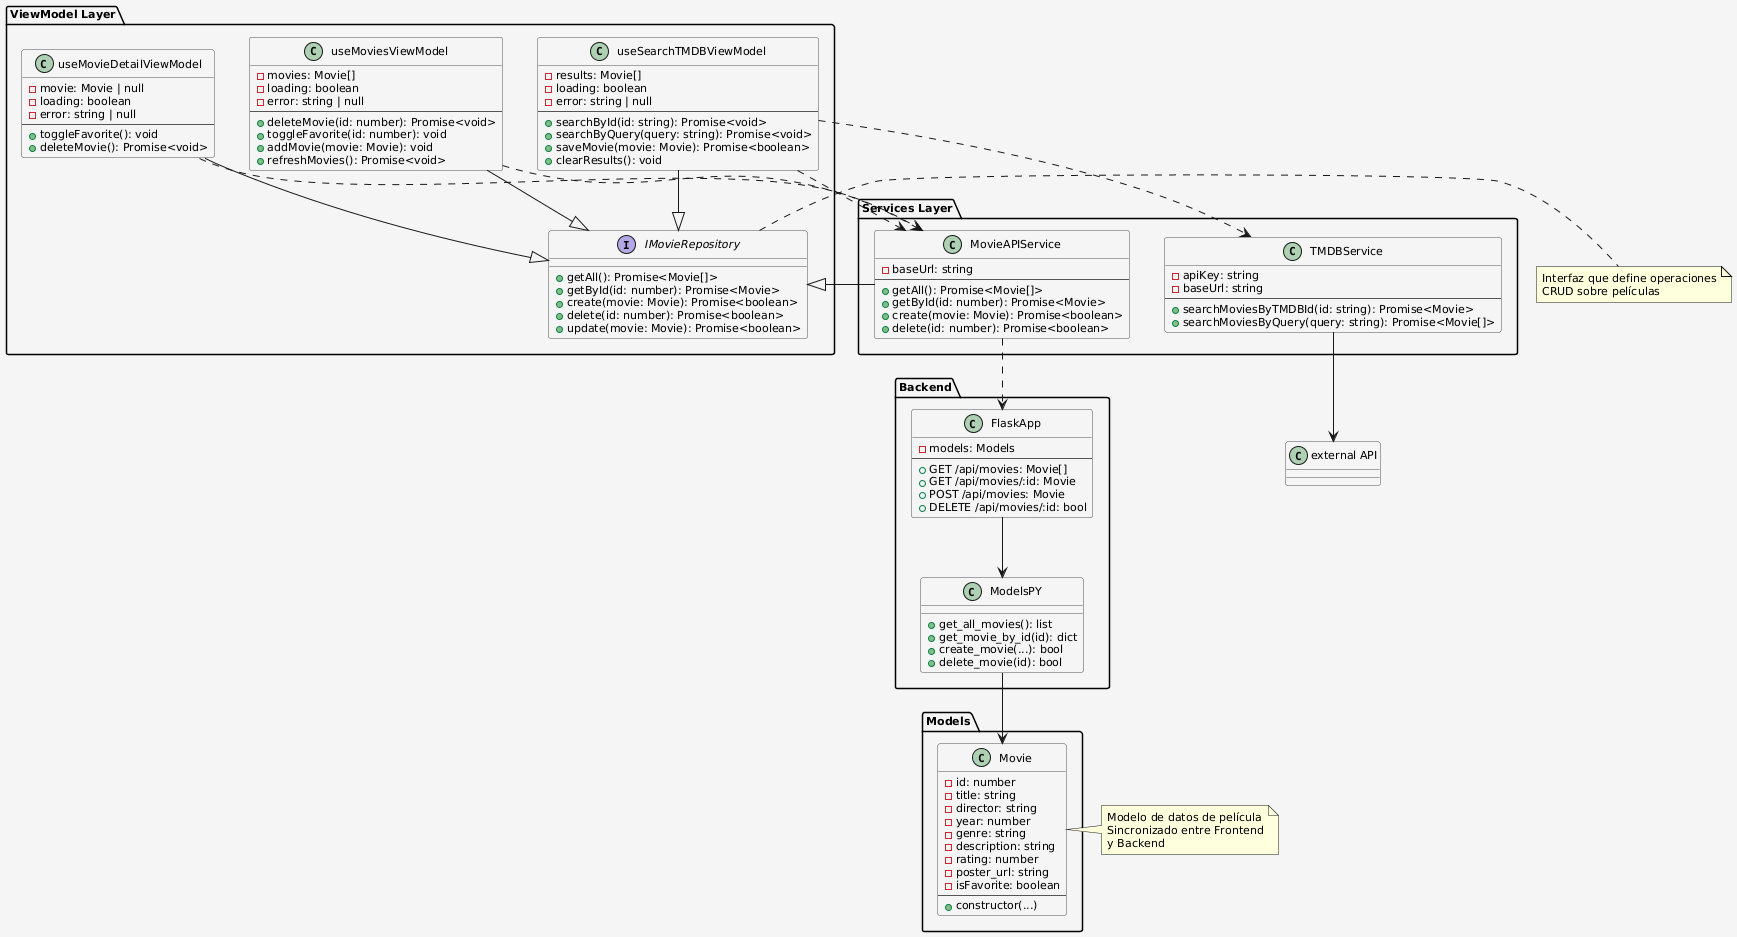

The diagram above was rendered by PlantUML. Its source (embedded in the PNG):
@startuml
!define FONTNAME Consolas
!define FONTSIZE 11
skinparam defaultFontName FONTNAME
skinparam defaultFontSize FONTSIZE
skinparam backgroundColor #F5F5F5
skinparam classBorderColor #555

package "Models" {
    class Movie {
        - id: number
        - title: string
        - director: string
        - year: number
        - genre: string
        - description: string
        - rating: number
        - poster_url: string
        - isFavorite: boolean
        --
        + constructor(...)
    }
}

package "ViewModel Layer" {
    interface IMovieRepository {
        + getAll(): Promise<Movie[]>
        + getById(id: number): Promise<Movie>
        + create(movie: Movie): Promise<boolean>
        + delete(id: number): Promise<boolean>
        + update(movie: Movie): Promise<boolean>
    }

    class useMoviesViewModel {
        - movies: Movie[]
        - loading: boolean
        - error: string | null
        --
        + deleteMovie(id: number): Promise<void>
        + toggleFavorite(id: number): void
        + addMovie(movie: Movie): void
        + refreshMovies(): Promise<void>
    }

    class useMovieDetailViewModel {
        - movie: Movie | null
        - loading: boolean
        - error: string | null
        --
        + toggleFavorite(): void
        + deleteMovie(): Promise<void>
    }

    class useSearchTMDBViewModel {
        - results: Movie[]
        - loading: boolean
        - error: string | null
        --
        + searchById(id: string): Promise<void>
        + searchByQuery(query: string): Promise<void>
        + saveMovie(movie: Movie): Promise<boolean>
        + clearResults(): void
    }

    useMoviesViewModel --|> IMovieRepository
    useMovieDetailViewModel --|> IMovieRepository
    useSearchTMDBViewModel --|> IMovieRepository
}

package "Services Layer" {
    class MovieAPIService {
        - baseUrl: string
        --
        + getAll(): Promise<Movie[]>
        + getById(id: number): Promise<Movie>
        + create(movie: Movie): Promise<boolean>
        + delete(id: number): Promise<boolean>
    }

    class TMDBService {
        - apiKey: string
        - baseUrl: string
        --
        + searchMoviesByTMDBId(id: string): Promise<Movie>
        + searchMoviesByQuery(query: string): Promise<Movie[]>
    }

    MovieAPIService --|> IMovieRepository
}

package "Backend" {
    class FlaskApp {
        - models: Models
        --
        + GET /api/movies: Movie[]
        + GET /api/movies/:id: Movie
        + POST /api/movies: Movie
        + DELETE /api/movies/:id: bool
    }

    class ModelsPY {
        + get_all_movies(): list
        + get_movie_by_id(id): dict
        + create_movie(...): bool
        + delete_movie(id): bool
    }

    FlaskApp --> ModelsPY
    ModelsPY --> Movie
}

'Relaciones
useMoviesViewModel ..> MovieAPIService
useMovieDetailViewModel ..> MovieAPIService
useSearchTMDBViewModel ..> MovieAPIService
useSearchTMDBViewModel ..> TMDBService

MovieAPIService ..> FlaskApp
TMDBService --> "external API"

note right of IMovieRepository
  Interfaz que define operaciones
  CRUD sobre películas
end note

note right of Movie
  Modelo de datos de película
  Sincronizado entre Frontend
  y Backend
end note
@enduml